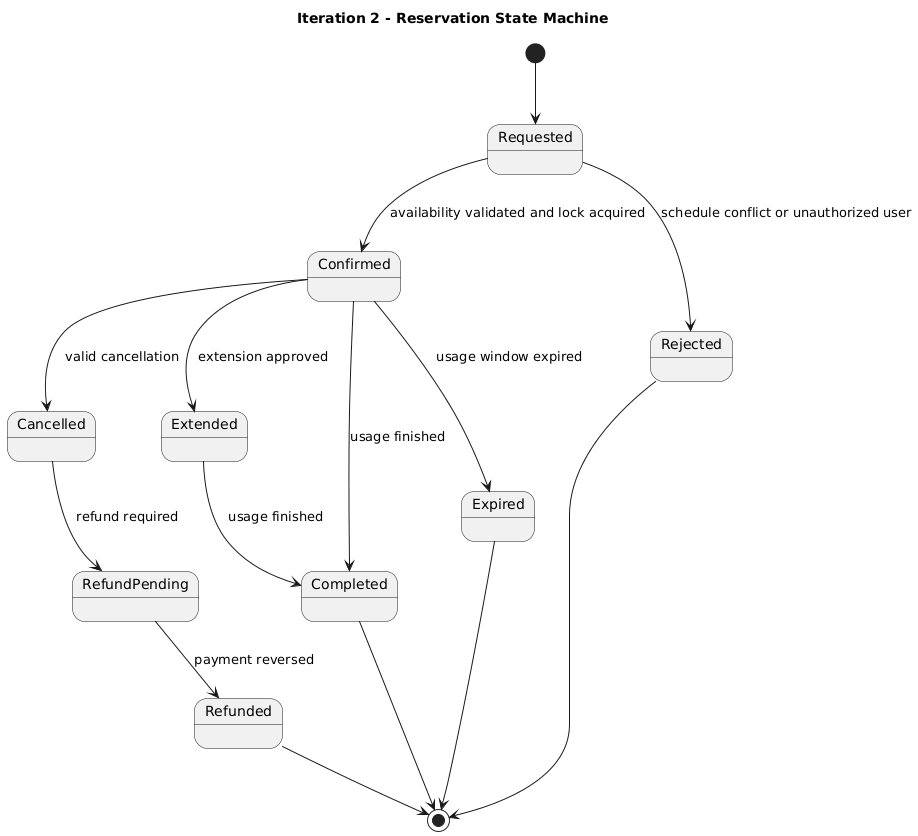

The diagram above was rendered by PlantUML. Its source (embedded in the PNG):
@startuml
title Iteration 2 - Reservation State Machine
[*] --> Requested
Requested --> Confirmed : availability validated and lock acquired
Requested --> Rejected : schedule conflict or unauthorized user
Confirmed --> Cancelled : valid cancellation
Confirmed --> Extended : extension approved
Extended --> Completed : usage finished
Confirmed --> Completed : usage finished
Confirmed --> Expired : usage window expired
Cancelled --> RefundPending : refund required
RefundPending --> Refunded : payment reversed
Rejected --> [*]
Completed --> [*]
Expired --> [*]
Refunded --> [*]
@enduml